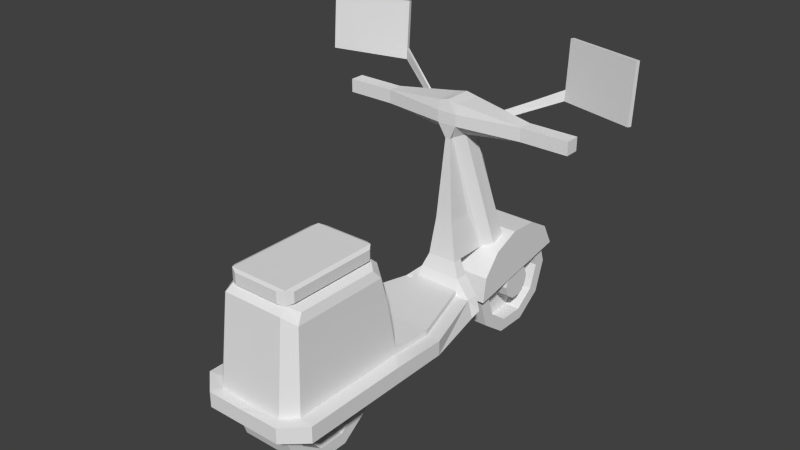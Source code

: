 # Source: player2.blend  (saved by Blender 2.78.0; exported with 4.5.12 LTS)
import bpy
from mathutils import Matrix  # noqa: F401  (used for matrix-valued properties, if any)

bpy.ops.wm.read_factory_settings(use_empty=True)
scene = bpy.context.scene
scene.name = 'Scene'

# ---- collections
col_collection_2 = bpy.data.collections.new('Collection 2'); scene.collection.children.link(col_collection_2)

# ---- world
world_world = bpy.data.worlds.new('World'); scene.world = world_world
world_world.color = (0.05088, 0.05088, 0.05088)
world_world.use_sun_shadow = False
world_world.sun_shadow_jitter_overblur = 0.0
world_world.cycles.sampling_method = 'NONE'
world_world.cycles.sample_map_resolution = 256

# ---- meshes
me_cube = bpy.data.meshes.new('Cube')
me_cube.from_pydata([(-0.5049, 0.9241, 3.362), (0.0, 0.9241, 3.362), (-0.5049, 0.3522, 3.176), (0.0, 0.3522, 3.176), (-0.5049, -0.001221, 2.689), (0.0, -0.001221, 2.689), (-0.5049, -0.001221, 2.088), (0.0, -0.001221, 2.088), (-0.5049, 0.3522, 1.602), (0.0, 0.3522, 1.602), (-0.5049, 0.9241, 1.416), (0.0, 0.9241, 1.416), (-0.5049, 1.615, 1.602), (0.0, 1.54, 1.602), (-0.5049, 2.095, 2.088), (0.0, 2.064, 2.088), (-0.5049, 2.104, 2.689), (0.0, 2.071, 2.689), (-0.5049, 1.624, 3.176), (0.0, 1.558, 3.176), (-0.5049, 0.9241, 3.13), (-0.5049, 0.4884, 2.988), (-0.5049, 0.2191, 2.618), (-0.5049, 0.2191, 2.16), (-0.5049, 0.4884, 1.789), (-0.5049, 0.9241, 1.647), (-0.5049, 1.391, 1.789), (-0.5049, 1.801, 2.16), (-0.5049, 1.805, 2.618), (-0.5049, 1.408, 2.988), (-0.2296, 0.9241, 3.13), (-0.2296, 0.4884, 2.988), (-0.2296, 0.2191, 2.618), (-0.2296, 0.2191, 2.16), (-0.2296, 0.4884, 1.789), (-0.2296, 0.9241, 1.647), (-0.2296, 1.369, 1.789), (-0.2296, 1.735, 2.16), (-0.2296, 1.739, 2.618), (-0.2296, 1.379, 2.988), (-0.2296, 0.9241, 2.699), (-0.2296, 0.7414, 2.64), (-0.2296, 0.6285, 2.485), (-0.2296, 0.6285, 2.293), (-0.2296, 0.7414, 2.137), (-0.2296, 0.9241, 2.078), (-0.2296, 1.107, 2.137), (-0.2296, 1.22, 2.293), (-0.2296, 1.22, 2.485), (-0.2296, 1.107, 2.64), (-0.5812, 0.9241, 2.699), (-0.5812, 0.7414, 2.64), (-0.5812, 0.6285, 2.485), (-0.5812, 0.6285, 2.293), (-0.5812, 0.7414, 2.137), (-0.5812, 0.9241, 2.078), (-0.5812, 1.107, 2.137), (-0.5812, 1.232, 2.293), (-0.5812, 1.233, 2.485), (-0.5812, 1.107, 2.64), (-0.5049, 0.9265, -1.416), (0.0, 0.9265, -1.416), (-0.5049, 0.3547, -1.602), (0.0, 0.3547, -1.602), (-0.5049, 0.00122, -2.088), (0.0, 0.00122, -2.088), (-0.5049, 0.00122, -2.689), (0.0, 0.00122, -2.689), (-0.5049, 0.3547, -3.176), (0.0, 0.3547, -3.176), (-0.5049, 0.9265, -3.362), (0.0, 0.9265, -3.362), (-0.5049, 1.498, -3.176), (0.0, 1.498, -3.176), (-0.5049, 1.852, -2.689), (0.0, 1.852, -2.689), (-0.5049, 1.852, -2.088), (0.0, 1.852, -2.088), (-0.5049, 1.498, -1.602), (0.0, 1.498, -1.602), (-0.5049, 0.9265, -1.647), (-0.5049, 0.4908, -1.789), (-0.5049, 0.2215, -2.16), (-0.5049, 0.2215, -2.618), (-0.5049, 0.4908, -2.988), (-0.5049, 0.9265, -3.13), (-0.5049, 1.362, -2.988), (-0.5049, 1.632, -2.618), (-0.5049, 1.632, -2.16), (-0.5049, 1.362, -1.789), (-0.2296, 0.9265, -1.647), (-0.2296, 0.4908, -1.789), (-0.2296, 0.2215, -2.16), (-0.2296, 0.2215, -2.618), (-0.2296, 0.4908, -2.988), (-0.2296, 0.9265, -3.13), (-0.2296, 1.362, -2.988), (-0.2296, 1.632, -2.618), (-0.2296, 1.632, -2.16), (-0.2296, 1.362, -1.789), (-0.2296, 0.9265, -2.078), (-0.2296, 0.7439, -2.137), (-0.2296, 0.631, -2.293), (-0.2296, 0.631, -2.485), (-0.2296, 0.7439, -2.64), (-0.2296, 0.9265, -2.699), (-0.2296, 1.109, -2.64), (-0.2296, 1.222, -2.485), (-0.2296, 1.222, -2.293), (-0.2296, 1.109, -2.137), (-0.5812, 0.9265, -2.078), (-0.5812, 0.7439, -2.137), (-0.5812, 0.631, -2.293), (-0.5812, 0.631, -2.485), (-0.5812, 0.7439, -2.64), (-0.5812, 0.9265, -2.699), (-0.5812, 1.109, -2.64), (-0.5812, 1.222, -2.485), (-0.5812, 1.222, -2.293), (-0.5812, 1.109, -2.137), (-0.6245, 1.343, -3.368), (0.0, 1.343, -3.368), (-0.6245, 0.9833, -1.325), (0.0, 0.9833, -1.325), (-0.6245, 1.438, -1.386), (0.0, 1.438, -1.386), (-0.6245, 1.819, -1.704), (0.0, 1.819, -1.704), (-0.6245, 2.024, -2.194), (0.0, 2.024, -2.194), (-0.6245, 1.999, -2.725), (0.0, 1.999, -2.725), (-0.6245, 1.75, -3.155), (0.0, 1.75, -3.155), (-0.268, 1.819, -1.704), (-0.6245, 1.922, -1.949), (-0.4461, 1.973, -2.072), (-0.3011, 2.024, -2.194), (-0.4461, 1.922, -1.949), (0.0, 4.418, -1.011), (0.0, 4.029, -1.604), (-0.04375, 3.959, -1.117), (-0.1484, 4.029, -1.604), (-0.4461, 1.87, -1.827), (-0.2219, 4.03, -1.481), (-0.2219, 4.03, -1.236), (-0.1592, 2.524, -1.428), (0.0, 1.819, -1.121), (-0.268, 1.819, -1.121), (0.0, 3.241, 2.391), (0.0, 2.994, 1.448), (-0.1592, 2.524, -1.121), (-0.1592, 2.524, -0.9867), (-0.04375, 3.959, -1.042), (-0.268, 1.819, -0.951), (0.0, 1.819, -0.951), (0.0, 3.959, -1.042), (0.0, 1.076, -0.963), (-0.8022, 1.076, -0.963), (-0.8022, 1.024, -0.7584), (0.0, 1.024, -0.7584), (0.0, 1.554, -1.121), (0.0, 1.289, -1.053), (0.0, 1.554, -0.8946), (-0.3805, 1.554, -0.8946), (-0.6654, 1.289, -0.8271), (-0.3805, 1.554, -1.121), (-0.6654, 1.289, -1.053), (-1.058, 1.024, 0.455), (0.0, 1.024, 0.455), (-1.058, 1.289, 0.455), (-1.058, 1.024, 1.46), (-1.058, 1.316, 1.46), (0.0, 1.024, 1.46), (-1.058, 1.024, 3.336), (0.0, 1.291, 3.504), (-1.058, 1.312, 3.336), (0.0, 1.024, 3.336), (-0.6818, 1.024, 3.67), (0.0, 1.289, 3.67), (-0.6818, 1.293, 3.67), (0.0, 1.024, 3.67), (-0.8024, 1.327, 1.217), (-0.8071, 1.326, 3.301), (-1.058, 1.316, 2.398), (-0.8071, 1.329, 2.398), (0.0, 2.89, 1.336), (0.0, 2.89, 3.336), (-0.7342, 2.749, 1.46), (0.0, 1.927, 1.085), (-0.7342, 2.749, 2.398), (-0.5819, 1.312, 3.504), (-0.5454, 2.89, 1.336), (-0.5454, 2.89, 3.336), (-0.7683, 1.874, 1.257), (-0.8071, 1.326, 3.301), (-0.7342, 2.749, 3.184), (0.0, 3.241, 1.448), (-0.5226, 3.241, 1.448), (-0.4093, 1.289, -0.8271), (-0.8024, 1.289, 0.455), (0.0, 1.38, -0.829), (0.0, 1.38, 0.4531), (0.0, 1.383, 1.015), (-0.8006, 1.418, 1.219), (-0.5801, 1.403, 1.015), (-0.4075, 1.38, -0.829), (-0.8006, 1.38, 0.4531), (0.0, 2.994, 1.448), (0.0, 2.994, 3.198), (-0.685, 2.903, 1.584), (-0.685, 2.903, 2.391), (-0.5226, 2.994, 1.448), (-0.5226, 2.994, 3.198), (-0.685, 2.903, 3.067), (-0.5637, 1.937, 1.085), (-0.5545, 2.419, 1.184), (0.0, 2.414, 1.184), (-0.7513, 2.317, 1.348), (0.0, 2.524, -0.9867), (0.0, 3.241, 3.198), (-0.5226, 3.241, 1.448), (-0.5226, 2.994, 1.448), (-0.5226, 2.994, 3.198), (0.0, 2.994, 1.448), (0.0, 2.994, 1.448), (0.0, 2.994, 3.198), (-0.5226, 2.994, 1.448), (-0.5226, 2.994, 3.198), (0.0, 3.217, 1.389), (0.0, 2.994, 3.198), (-0.5226, 2.994, 1.448), (-0.5226, 2.994, 3.198), (0.0, 2.994, 1.448), (0.0, 2.994, 3.198), (-0.5226, 2.994, 1.448), (-0.5226, 2.994, 3.198), (-0.5226, 3.241, 3.198), (0.0, 2.994, 3.198), (-0.5226, 2.994, 1.448), (-0.5226, 2.994, 3.198), (-0.5226, 3.241, 3.198), (-0.4055, 3.217, 1.389), (0.0, 3.217, 3.257), (-0.5924, 3.209, 1.546), (-0.5924, 3.026, 1.546), (-0.5924, 3.026, 3.1), (0.0, 3.018, 1.389), (-0.5924, 3.209, 3.1), (0.0, 3.018, 3.257), (-0.4055, 3.018, 1.389), (-0.4055, 3.018, 3.257), (-0.4055, 3.217, 3.257), (0.0, 4.215, -1.011), (0.0, 4.215, -1.532), (-0.1731, 4.215, -1.011), (-0.2062, 4.215, -1.532), (-1.303, 4.209, -1.415), (-1.303, 4.209, -1.161), (0.0, 4.418, -1.532), (-0.1731, 4.418, -1.011), (-0.2062, 4.418, -1.532), (-1.303, 4.443, -1.415), (-1.303, 4.443, -1.161), (0.0, 4.63, -1.045), (0.0, 4.63, -1.532), (-0.1731, 4.59, -1.048), (-0.2062, 4.59, -1.529), (-2.153, 4.209, -1.415), (-2.153, 4.209, -1.161), (-2.153, 4.443, -1.415), (-2.153, 4.443, -1.161), (-0.8016, 1.403, 1.015), (-0.8016, 1.308, 1.015), (-1.06, 1.308, 1.015), (-2.898, 4.744, -1.549), (-2.914, 4.736, -1.621), (-1.593, 4.711, -1.997), (-1.577, 4.719, -1.925), (-2.898, 5.736, -1.616), (-2.914, 5.728, -1.689), (-1.593, 5.703, -2.064), (-1.577, 5.711, -1.992), (-0.5931, 4.261, -1.473), (-0.5725, 4.269, -1.407), (-1.577, 4.903, -1.933), (-1.593, 4.891, -2.007), (-0.5518, 4.395, -1.45), (-0.5946, 4.404, -1.437), (-2.801, 4.815, -1.581), (-1.673, 4.793, -1.902), (-2.801, 5.662, -1.639), (-1.673, 5.641, -1.96)], [], [(4, 22, 23, 24, 8, 6), (103, 104, 105, 106, 96, 95, 94, 93, 92, 91, 90, 99, 109, 100, 101, 102), (37, 47, 48, 49, 39, 38), (27, 28, 29, 20, 21, 22, 4, 2, 0, 18, 16, 14, 12, 10, 8, 24, 25, 26), (0, 2, 3, 1), (2, 4, 5, 3), (4, 6, 7, 5), (6, 8, 9, 7), (8, 10, 11, 9), (10, 12, 13, 11), (12, 14, 15, 13), (14, 16, 17, 15), (18, 0, 1, 19), (16, 18, 19, 17), (29, 39, 30, 20), (28, 38, 39, 29), (27, 37, 38, 28), (26, 36, 37, 27), (25, 35, 36, 26), (24, 34, 35, 25), (23, 33, 34, 24), (22, 32, 33, 23), (21, 31, 32, 22), (20, 30, 31, 21), (49, 59, 50, 40), (50, 59, 58, 57, 56, 55, 54, 53, 52, 51), (48, 58, 59, 49), (47, 57, 58, 48), (46, 56, 57, 47), (45, 55, 56, 46), (44, 54, 55, 45), (43, 53, 54, 44), (42, 52, 53, 43), (41, 51, 52, 42), (40, 50, 51, 41), (60, 62, 63, 61), (62, 64, 65, 63), (64, 66, 67, 65), (66, 68, 69, 67), (68, 70, 71, 69), (70, 72, 73, 71), (72, 74, 75, 73), (74, 76, 77, 75), (78, 60, 61, 79), (76, 78, 79, 77), (89, 99, 90, 80), (42, 43, 44, 45, 46, 47, 37, 36, 35, 34, 33, 32, 31, 30, 39, 49, 40, 41), (84, 85, 86, 72, 70, 68, 66, 83), (88, 98, 99, 89), (87, 97, 98, 88), (86, 96, 97, 87), (85, 95, 96, 86), (84, 94, 95, 85), (83, 93, 94, 84), (82, 92, 93, 83), (81, 91, 92, 82), (80, 90, 91, 81), (109, 119, 110, 100), (107, 108, 109, 99, 98, 97, 96, 106), (88, 89, 80, 81, 82, 83, 66, 64, 62, 60, 78, 76, 74, 72, 86, 87), (110, 119, 118, 117, 116, 115, 114, 113, 112, 111), (108, 118, 119, 109), (107, 117, 118, 108), (106, 116, 117, 107), (105, 115, 116, 106), (104, 114, 115, 105), (103, 113, 114, 104), (102, 112, 113, 103), (101, 111, 112, 102), (100, 110, 111, 101), (122, 123, 125, 124), (124, 125, 127, 134, 126), (128, 137, 129, 131, 130), (132, 133, 121, 120), (130, 131, 133, 132), (120, 122, 124, 126, 135, 128, 130, 132), (135, 138, 136, 137, 128), (126, 134, 143, 138, 135), (211, 214, 213, 212, 210), (261, 262, 267), (145, 141, 255, 258), (129, 137, 142, 140), (146, 134, 148, 151), (233, 239, 250, 247), (146, 141, 145, 143, 134), (208, 212, 227, 225), (199, 165, 170, 200), (213, 209, 226, 228), (134, 127, 147, 148), (255, 141, 153), (151, 148, 154, 152), (158, 157, 160, 159), (165, 167, 158, 159), (167, 162, 157, 158), (163, 164, 206, 201), (152, 154, 155, 219), (154, 148, 166, 164), (164, 166, 167, 165), (148, 147, 161, 166), (166, 161, 162, 167), (165, 159, 168, 170), (159, 160, 169, 168), (170, 168, 171, 172, 274), (168, 169, 173, 171), (185, 184, 176, 183), (171, 173, 177, 174), (172, 171, 174, 176, 184), (175, 191, 195, 176, 180, 179), (174, 177, 181, 178), (176, 174, 178, 180), (180, 178, 181, 179), (182, 172, 184, 185), (185, 183, 195, 196, 190, 188, 218, 194, 204, 182), (192, 188, 210, 212), (191, 175, 187, 193), (216, 218, 188, 192), (196, 193, 213, 214), (195, 191, 193, 196), (217, 216, 192, 186), (154, 164, 163, 155), (206, 164, 165, 199), (172, 182, 273, 274), (199, 200, 207, 206), (201, 206, 207, 202), (202, 207, 205, 203), (188, 190, 196, 214, 211, 210), (212, 213, 228, 227), (193, 187, 209, 213), (186, 192, 212, 208), (194, 215, 205, 204), (189, 203, 205, 215), (215, 194, 218, 216), (189, 215, 216, 217), (152, 219, 156, 153), (141, 146, 151), (144, 142, 137, 136), (141, 151, 152, 153), (240, 238, 249, 251), (225, 227, 231, 150), (228, 226, 230, 232), (227, 228, 232, 231), (150, 231, 235, 224), (232, 230, 234, 236), (231, 232, 236, 235), (224, 235, 239, 233), (236, 234, 238, 240), (235, 236, 240, 239), (239, 198, 242, 250), (241, 220, 149, 197, 198), (241, 198, 221, 237), (239, 240, 223, 222), (198, 239, 222, 221), (240, 241, 237, 223), (247, 250, 242, 229), (246, 248, 244, 245), (251, 249, 243, 252), (222, 223, 246, 245), (237, 221, 244, 248), (221, 222, 245, 244), (223, 237, 248, 246), (220, 241, 252, 243), (198, 197, 229, 242), (241, 240, 251, 252), (145, 144, 136, 138, 143), (267, 262, 263, 266), (258, 255, 260, 263), (142, 144, 257, 256), (140, 142, 256, 254), (253, 255, 153, 156), (263, 260, 266), (262, 257, 268, 270), (256, 257, 262, 261), (254, 256, 261, 259), (255, 253, 139, 260), (266, 264, 265, 267), (269, 271, 270, 268), (259, 261, 267, 265), (260, 139, 264, 266), (257, 258, 269, 268), (270, 271, 263, 262), (145, 258, 257, 144), (258, 263, 271, 269), (273, 272, 207, 200), (273, 182, 204, 272), (205, 272, 204), (207, 272, 205), (170, 274, 273, 200), (279, 280, 276, 275), (280, 281, 277, 276), (281, 282, 278, 277), (275, 278, 290, 289), (275, 276, 277, 278), (282, 281, 280, 279), (288, 287, 286, 285), (286, 287, 283, 277), (288, 285, 278, 284), (285, 286, 277, 278), (278, 277, 283, 284), (292, 291, 289, 290), (282, 279, 291, 292), (278, 282, 292, 290), (279, 275, 289, 291)])
_uv = me_cube.uv_layers.new(name='UVMap')
_uv.uv.foreach_set('vector', [0.8821, 0.7792, 0.8896, 0.774, 0.8924, 0.7922, 0.8874, 0.8088, 0.8811, 0.8037, 0.8858, 0.7918, 0.4102, 0.7744, 0.4147, 0.7809, 0.422, 0.7834, 0.4292, 0.7809, 0.4393, 0.7955, 0.422, 0.8014, 0.4046, 0.7955, 0.3939, 0.78, 0.3939, 0.7608, 0.4046, 0.7453, 0.422, 0.7394, 0.4393, 0.7453, 0.4292, 0.7599, 0.422, 0.7574, 0.4147, 0.7599, 0.4102, 0.7664, 0.3832, 0.7335, 0.3732, 0.719, 0.3777, 0.7125, 0.3777, 0.7045, 0.3939, 0.6989, 0.3939, 0.718, 0.8435, 0.8075, 0.8376, 0.792, 0.842, 0.7756, 0.8556, 0.7645, 0.8738, 0.7637, 0.8896, 0.774, 0.8821, 0.7792, 0.8712, 0.7713, 0.858, 0.7718, 0.848, 0.7798, 0.8447, 0.792, 0.849, 0.8035, 0.859, 0.8103, 0.8709, 0.8106, 0.8811, 0.8037, 0.8874, 0.8088, 0.8724, 0.8162, 0.8567, 0.8166, 0.858, 0.7718, 0.8712, 0.7713, 0.8677, 0.7847, 0.8631, 0.7844, 0.8712, 0.7713, 0.8821, 0.7792, 0.8712, 0.7877, 0.8677, 0.7847, 0.8821, 0.7792, 0.8858, 0.7918, 0.8722, 0.7921, 0.8712, 0.7877, 0.8858, 0.7918, 0.8811, 0.8037, 0.8704, 0.7962, 0.8722, 0.7921, 0.8811, 0.8037, 0.8709, 0.8106, 0.8666, 0.7985, 0.8704, 0.7962, 0.8709, 0.8106, 0.859, 0.8103, 0.8622, 0.7982, 0.8666, 0.7985, 0.859, 0.8103, 0.849, 0.8035, 0.8588, 0.7954, 0.8622, 0.7982, 0.849, 0.8035, 0.8447, 0.792, 0.8577, 0.7911, 0.8588, 0.7954, 0.848, 0.7798, 0.858, 0.7718, 0.8631, 0.7844, 0.8594, 0.7869, 0.8447, 0.792, 0.848, 0.7798, 0.8594, 0.7869, 0.8577, 0.7911, 0.842, 0.7756, 0.8338, 0.7704, 0.8519, 0.7551, 0.8556, 0.7645, 0.8376, 0.792, 0.8283, 0.7926, 0.8338, 0.7704, 0.842, 0.7756, 0.8435, 0.8075, 0.8364, 0.8132, 0.8283, 0.7926, 0.8376, 0.792, 0.8567, 0.8166, 0.8542, 0.825, 0.8364, 0.8132, 0.8435, 0.8075, 0.8724, 0.8162, 0.8749, 0.825, 0.8542, 0.825, 0.8567, 0.8166, 0.8874, 0.8088, 0.8946, 0.8149, 0.8749, 0.825, 0.8724, 0.8162, 0.8924, 0.7922, 0.9026, 0.7927, 0.8946, 0.8149, 0.8874, 0.8088, 0.8896, 0.774, 0.8985, 0.7682, 0.9026, 0.7927, 0.8924, 0.7922, 0.8738, 0.7637, 0.8766, 0.7534, 0.8985, 0.7682, 0.8896, 0.774, 0.8556, 0.7645, 0.8519, 0.7551, 0.8766, 0.7534, 0.8738, 0.7637, 0.4158, 0.8159, 0.4049, 0.8159, 0.4049, 0.8094, 0.4158, 0.8094, 0.469, 0.701, 0.4617, 0.7035, 0.4545, 0.701, 0.45, 0.6945, 0.45, 0.6865, 0.4545, 0.68, 0.4617, 0.6775, 0.469, 0.68, 0.4735, 0.6865, 0.4735, 0.6945, 0.3706, 0.8159, 0.3815, 0.8159, 0.3815, 0.8224, 0.3706, 0.8224, 0.3706, 0.8079, 0.3815, 0.8079, 0.3815, 0.8159, 0.3706, 0.8159, 0.3706, 0.8014, 0.3815, 0.8014, 0.3815, 0.8079, 0.3706, 0.8079, 0.4609, 0.8088, 0.45, 0.8088, 0.45, 0.8024, 0.4609, 0.8024, 0.4609, 0.8169, 0.45, 0.8169, 0.45, 0.8088, 0.4609, 0.8088, 0.3597, 0.8079, 0.3488, 0.8079, 0.3488, 0.8014, 0.3597, 0.8014, 0.3597, 0.8159, 0.3488, 0.8159, 0.3488, 0.8079, 0.3597, 0.8079, 0.3597, 0.8224, 0.3488, 0.8224, 0.3488, 0.8159, 0.3597, 0.8159, 0.4158, 0.8094, 0.4049, 0.8094, 0.4049, 0.8014, 0.4158, 0.8014, 0.8483, 0.6977, 0.8581, 0.6922, 0.8613, 0.7038, 0.8574, 0.7056, 0.8581, 0.6922, 0.8698, 0.6927, 0.8656, 0.7045, 0.8613, 0.7038, 0.8698, 0.6927, 0.8794, 0.7001, 0.8687, 0.7076, 0.8656, 0.7045, 0.8794, 0.7001, 0.8831, 0.7124, 0.8694, 0.712, 0.8687, 0.7076, 0.8831, 0.7124, 0.8785, 0.725, 0.8673, 0.7161, 0.8694, 0.712, 0.8785, 0.725, 0.8664, 0.7321, 0.8631, 0.718, 0.8673, 0.7161, 0.8664, 0.7321, 0.8528, 0.7296, 0.8586, 0.717, 0.8631, 0.718, 0.8528, 0.7296, 0.8443, 0.7199, 0.8557, 0.7136, 0.8586, 0.717, 0.8431, 0.7078, 0.8483, 0.6977, 0.8574, 0.7056, 0.8553, 0.7093, 0.8443, 0.7199, 0.8431, 0.7078, 0.8553, 0.7093, 0.8557, 0.7136, 0.8367, 0.7068, 0.8283, 0.7049, 0.8385, 0.6885, 0.8445, 0.6941, 0.3586, 0.698, 0.3542, 0.7045, 0.3542, 0.7125, 0.3586, 0.719, 0.3659, 0.7215, 0.3732, 0.719, 0.3832, 0.7335, 0.3659, 0.7394, 0.3486, 0.7335, 0.3379, 0.718, 0.3379, 0.6989, 0.3486, 0.6834, 0.3659, 0.6775, 0.3832, 0.6834, 0.3939, 0.6989, 0.3777, 0.7045, 0.3732, 0.698, 0.3659, 0.6955, 0.8908, 0.7129, 0.8848, 0.7306, 0.8682, 0.742, 0.8664, 0.7321, 0.8785, 0.725, 0.8831, 0.7124, 0.8794, 0.7001, 0.8855, 0.6963, 0.8377, 0.723, 0.8287, 0.7266, 0.8283, 0.7049, 0.8367, 0.7068, 0.849, 0.7369, 0.8434, 0.7462, 0.8287, 0.7266, 0.8377, 0.723, 0.8682, 0.742, 0.8702, 0.7534, 0.8434, 0.7462, 0.849, 0.7369, 0.8848, 0.7306, 0.8936, 0.7374, 0.8702, 0.7534, 0.8682, 0.742, 0.8908, 0.7129, 0.9011, 0.7129, 0.8936, 0.7374, 0.8848, 0.7306, 0.8855, 0.6963, 0.8932, 0.6906, 0.9011, 0.7129, 0.8908, 0.7129, 0.8723, 0.6865, 0.8751, 0.678, 0.8932, 0.6906, 0.8855, 0.6963, 0.8568, 0.686, 0.8546, 0.678, 0.8751, 0.678, 0.8723, 0.6865, 0.8445, 0.6941, 0.8385, 0.6885, 0.8546, 0.678, 0.8568, 0.686, 0.4827, 0.8169, 0.4718, 0.8169, 0.4718, 0.8104, 0.4827, 0.8104, 0.4337, 0.7744, 0.4337, 0.7664, 0.4292, 0.7599, 0.4393, 0.7453, 0.45, 0.7608, 0.45, 0.78, 0.4393, 0.7955, 0.4292, 0.7809, 0.8377, 0.723, 0.8367, 0.7068, 0.8445, 0.6941, 0.8568, 0.686, 0.8723, 0.6865, 0.8855, 0.6963, 0.8794, 0.7001, 0.8698, 0.6927, 0.8581, 0.6922, 0.8483, 0.6977, 0.8431, 0.7078, 0.8443, 0.7199, 0.8528, 0.7296, 0.8664, 0.7321, 0.8682, 0.742, 0.849, 0.7369, 0.4617, 0.7294, 0.469, 0.7319, 0.4735, 0.7384, 0.4735, 0.7464, 0.469, 0.7529, 0.4617, 0.7554, 0.4545, 0.7529, 0.45, 0.7464, 0.45, 0.7384, 0.4545, 0.7319, 0.45, 0.7959, 0.4609, 0.7959, 0.4609, 0.8024, 0.45, 0.8024, 0.45, 0.7878, 0.4609, 0.7878, 0.4609, 0.7959, 0.45, 0.7959, 0.45, 0.7814, 0.4609, 0.7814, 0.4609, 0.7878, 0.45, 0.7878, 0.4376, 0.8079, 0.4267, 0.8079, 0.4267, 0.8014, 0.4376, 0.8014, 0.4376, 0.8159, 0.4267, 0.8159, 0.4267, 0.8079, 0.4376, 0.8079, 0.3925, 0.8079, 0.3815, 0.8079, 0.3815, 0.8014, 0.3925, 0.8014, 0.3925, 0.8159, 0.3815, 0.8159, 0.3815, 0.8079, 0.3925, 0.8079, 0.3925, 0.8224, 0.3815, 0.8224, 0.3815, 0.8159, 0.3925, 0.8159, 0.4827, 0.8104, 0.4718, 0.8104, 0.4718, 0.8024, 0.4827, 0.8024, 0.6993, 0.7359, 0.6866, 0.7361, 0.6865, 0.7263, 0.6992, 0.7261, 0.6796, 0.48, 0.667, 0.4802, 0.6671, 0.4713, 0.6738, 0.4712, 0.6798, 0.4711, 0.7956, 0.4737, 0.7902, 0.4737, 0.783, 0.4737, 0.783, 0.4623, 0.7956, 0.4623, 0.7092, 0.7301, 0.7092, 0.7174, 0.7183, 0.7172, 0.7183, 0.7299, 0.7956, 0.4623, 0.783, 0.4623, 0.7832, 0.4533, 0.7959, 0.4532, 0.7609, 0.7158, 0.7609, 0.7603, 0.7515, 0.7573, 0.7447, 0.7492, 0.7435, 0.7436, 0.7422, 0.7381, 0.7447, 0.727, 0.7515, 0.7188, 0.7958, 0.479, 0.7928, 0.479, 0.7927, 0.4763, 0.7902, 0.4737, 0.7956, 0.4737, 0.7959, 0.4843, 0.7899, 0.4843, 0.7928, 0.4816, 0.7928, 0.479, 0.7958, 0.479, 0.7736, 0.737, 0.7736, 0.7225, 0.7764, 0.7197, 0.7764, 0.7572, 0.7736, 0.7543, 0.7762, 0.4143, 0.7592, 0.4141, 0.7763, 0.4106, 0.6845, 0.4878, 0.6815, 0.4905, 0.6798, 0.4879, 0.6861, 0.4711, 0.7256, 0.8082, 0.682, 0.8082, 0.6974, 0.7313, 0.7256, 0.7313, 0.6912, 0.4691, 0.6749, 0.4676, 0.6805, 0.4564, 0.6941, 0.4632, 0.4573, 0.3999, 0.4573, 0.3709, 0.463, 0.3761, 0.463, 0.3999, 0.7959, 0.4712, 0.7959, 0.4545, 0.7992, 0.4532, 0.7992, 0.4848, 0.796, 0.4857, 0.0, 0.0, 0.0, 0.0, 0.0, 0.0, 0.0, 0.0, 0.7977, 0.7808, 0.7936, 0.7806, 0.7893, 0.754, 0.7934, 0.7543, 0.0, 0.0, 0.0, 0.0, 0.0, 0.0, 0.0, 0.0, 0.7819, 0.4309, 0.7886, 0.4309, 0.7886, 0.4434, 0.7819, 0.4435, 0.7155, 0.4711, 0.7098, 0.4708, 0.7105, 0.4694, 0.7655, 0.7504, 0.7564, 0.7151, 0.7777, 0.7142, 0.7824, 0.7497, 0.7223, 0.6954, 0.7372, 0.6954, 0.7372, 0.6996, 0.7224, 0.6996, 0.6774, 0.78, 0.6754, 0.7842, 0.6721, 0.7805, 0.6731, 0.7763, 0.7414, 0.8016, 0.7414, 0.8143, 0.7372, 0.8142, 0.7372, 0.7993, 0.6845, 0.7712, 0.7336, 0.7758, 0.7307, 0.785, 0.679, 0.7801, 0.7406, 0.7266, 0.7307, 0.7616, 0.6924, 0.758, 0.7127, 0.724, 0.7777, 0.7142, 0.7564, 0.7151, 0.7528, 0.7013, 0.7813, 0.7002, 0.7813, 0.7002, 0.7528, 0.7013, 0.7574, 0.686, 0.7859, 0.6848, 0.751, 0.4749, 0.751, 0.4816, 0.7454, 0.4815, 0.7454, 0.473, 0.7467, 0.8063, 0.7467, 0.8144, 0.7414, 0.8143, 0.7414, 0.8016, 0.6774, 0.78, 0.6731, 0.7763, 0.6837, 0.7539, 0.6885, 0.7563, 0.7224, 0.6996, 0.7372, 0.6996, 0.7372, 0.7244, 0.7183, 0.7244, 0.7259, 0.8096, 0.6806, 0.8096, 0.6806, 0.6865, 0.7304, 0.6865, 0.7291, 0.7411, 0.7183, 0.7244, 0.7372, 0.7244, 0.7372, 0.7449, 0.7183, 0.7449, 0.7963, 0.7148, 0.7923, 0.7145, 0.7937, 0.6954, 0.7977, 0.6964, 0.7183, 0.7449, 0.7372, 0.7449, 0.7372, 0.7831, 0.7183, 0.7832, 0.6981, 0.7381, 0.6928, 0.7355, 0.7098, 0.7012, 0.7151, 0.7038, 0.7066, 0.721, 0.7883, 0.7471, 0.7852, 0.7581, 0.7883, 0.7626, 0.7865, 0.7663, 0.7815, 0.7587, 0.785, 0.7462, 0.7183, 0.7832, 0.7372, 0.7831, 0.7372, 0.7899, 0.7243, 0.79, 0.7151, 0.7038, 0.7098, 0.7012, 0.7134, 0.6954, 0.7183, 0.6978, 0.7521, 0.7993, 0.7576, 0.7993, 0.7575, 0.8123, 0.7521, 0.8123, 0.7948, 0.736, 0.7909, 0.7336, 0.7923, 0.7145, 0.7963, 0.7148, 0.7714, 0.3861, 0.7715, 0.4055, 0.7715, 0.4055, 0.741, 0.403, 0.741, 0.3861, 0.741, 0.366, 0.7503, 0.3636, 0.7598, 0.3617, 0.7696, 0.3608, 0.7715, 0.3638, 0.7123, 0.7266, 0.7156, 0.7293, 0.7122, 0.732, 0.71, 0.729, 0.771, 0.4536, 0.783, 0.4532, 0.783, 0.4877, 0.7716, 0.4877, 0.7224, 0.7234, 0.7249, 0.7269, 0.7156, 0.7293, 0.7123, 0.7266, 0.7156, 0.7663, 0.7123, 0.7695, 0.71, 0.7665, 0.7122, 0.7638, 0.7461, 0.7688, 0.746, 0.7731, 0.7123, 0.7695, 0.7156, 0.7663, 0.7592, 0.4755, 0.7707, 0.4757, 0.7707, 0.486, 0.7594, 0.486, 0.7307, 0.7616, 0.7336, 0.7758, 0.6845, 0.7712, 0.6924, 0.758, 0.7307, 0.785, 0.7336, 0.7758, 0.7528, 0.7917, 0.7283, 0.7894, 0.7305, 0.6865, 0.7648, 0.7162, 0.7649, 0.741, 0.7304, 0.7411, 0.7865, 0.4897, 0.7827, 0.4138, 0.7965, 0.4138, 0.8003, 0.4898, 0.7826, 0.4807, 0.7188, 0.4807, 0.6724, 0.4063, 0.7827, 0.4063, 0.7505, 0.3819, 0.7505, 0.4657, 0.6787, 0.4459, 0.6788, 0.3819, 0.7156, 0.7293, 0.7156, 0.7494, 0.7156, 0.7663, 0.7122, 0.7638, 0.7122, 0.7493, 0.7122, 0.732, 0.0, 0.0, 0.0, 0.0, 0.0, 0.0, 0.0, 0.0, 0.771, 0.6954, 0.771, 0.6841, 0.774, 0.684, 0.774, 0.695, 0.7457, 0.6793, 0.757, 0.6793, 0.7568, 0.6818, 0.7458, 0.6818, 0.7686, 0.6915, 0.7992, 0.6865, 0.7992, 0.7524, 0.7649, 0.7475, 0.7592, 0.465, 0.7591, 0.4532, 0.771, 0.4537, 0.7708, 0.4652, 0.7327, 0.7212, 0.7344, 0.7249, 0.7249, 0.7269, 0.7224, 0.7234, 0.7592, 0.465, 0.7708, 0.4652, 0.7707, 0.4757, 0.7592, 0.4755, 0.7406, 0.7266, 0.7127, 0.724, 0.736, 0.6848, 0.7528, 0.6864, 0.7098, 0.4708, 0.6912, 0.4691, 0.6941, 0.4632, 0.7192, 0.4894, 0.7167, 0.4885, 0.7155, 0.4563, 0.7184, 0.456, 0.7764, 0.7907, 0.7655, 0.7504, 0.7824, 0.7497, 0.7859, 0.7903, 0.4615, 0.3999, 0.4615, 0.4288, 0.4573, 0.4288, 0.4573, 0.405, 0.0, 0.0, 0.0, 0.0, 0.0, 0.0, 0.0, 0.0, 0.0, 0.0, 0.0, 0.0, 0.0, 0.0, 0.0, 0.0, 0.0, 0.0, 0.0, 0.0, 0.0, 0.0, 0.0, 0.0, 0.0, 0.0, 0.0, 0.0, 0.0, 0.0, 0.0, 0.0, 0.0, 0.0, 0.0, 0.0, 0.0, 0.0, 0.0, 0.0, 0.0, 0.0, 0.0, 0.0, 0.0, 0.0, 0.0, 0.0, 0.0, 0.0, 0.0, 0.0, 0.0, 0.0, 0.0, 0.0, 0.0, 0.0, 0.0, 0.0, 0.0, 0.0, 0.0, 0.0, 0.0, 0.0, 0.0, 0.0, 0.0, 0.0, 0.0, 0.0, 0.4471, 0.4165, 0.425, 0.4165, 0.4271, 0.411, 0.445, 0.411, 0.4028, 0.4734, 0.3573, 0.4734, 0.3573, 0.4277, 0.3573, 0.3743, 0.4028, 0.3743, 0.0, 0.0, 0.0, 0.0, 0.0, 0.0, 0.0, 0.0, 0.0, 0.0, 0.0, 0.0, 0.0, 0.0, 0.0, 0.0, 0.3573, 0.3709, 0.3573, 0.3709, 0.3573, 0.3709, 0.3573, 0.3709, 0.3573, 0.3709, 0.3573, 0.3709, 0.3573, 0.3709, 0.3573, 0.3709, 0.445, 0.3996, 0.445, 0.411, 0.4271, 0.411, 0.4271, 0.3996, 0.4057, 0.3709, 0.4221, 0.3709, 0.4221, 0.4481, 0.4057, 0.4481, 0.4271, 0.3937, 0.4271, 0.3709, 0.445, 0.3709, 0.445, 0.3937, 0.4573, 0.3709, 0.4573, 0.4631, 0.4524, 0.4573, 0.4524, 0.3754, 0.4524, 0.3709, 0.4524, 0.47, 0.4471, 0.4645, 0.4471, 0.3765, 0.425, 0.4544, 0.4028, 0.4544, 0.4057, 0.4481, 0.4221, 0.4481, 0.425, 0.4304, 0.425, 0.4165, 0.4322, 0.4183, 0.4322, 0.4286, 0.3573, 0.4734, 0.4028, 0.4734, 0.395, 0.4767, 0.3576, 0.4767, 0.4028, 0.3743, 0.3573, 0.3743, 0.3576, 0.3709, 0.395, 0.3709, 0.4471, 0.3996, 0.425, 0.3996, 0.4271, 0.3937, 0.445, 0.3937, 0.7241, 0.4912, 0.7192, 0.4894, 0.7184, 0.456, 0.7213, 0.4559, 0.7241, 0.4558, 0.7242, 0.4729, 0.7276, 0.4558, 0.7312, 0.4558, 0.7345, 0.4734, 0.7591, 0.4135, 0.742, 0.4178, 0.7412, 0.4135, 0.7585, 0.4102, 0.7771, 0.4227, 0.7758, 0.4225, 0.7591, 0.4174, 0.7761, 0.4186, 0.7256, 0.7313, 0.6974, 0.7313, 0.6916, 0.721, 0.7256, 0.721, 0.7256, 0.7214, 0.7563, 0.7214, 0.7433, 0.7348, 0.7256, 0.7348, 0.7585, 0.4102, 0.7412, 0.4135, 0.7406, 0.4098, 0.7679, 0.6876, 0.7988, 0.6876, 0.7988, 0.7842, 0.7679, 0.7842, 0.7761, 0.4186, 0.7591, 0.4174, 0.7592, 0.4141, 0.7762, 0.4143, 0.7256, 0.721, 0.6916, 0.721, 0.6916, 0.7105, 0.7256, 0.7105, 0.7563, 0.7214, 0.7256, 0.7214, 0.7256, 0.7108, 0.7562, 0.7108, 0.7595, 0.6998, 0.7906, 0.6996, 0.7906, 0.7252, 0.7563, 0.725, 0.7679, 0.8163, 0.737, 0.8163, 0.737, 0.7842, 0.7679, 0.7842, 0.7256, 0.7105, 0.6916, 0.7105, 0.6916, 0.7016, 0.7256, 0.6996, 0.7562, 0.7108, 0.7256, 0.7108, 0.7256, 0.6996, 0.7563, 0.7017, 0.7035, 0.7842, 0.67, 0.7842, 0.67, 0.6876, 0.7035, 0.6876, 0.7035, 0.6876, 0.737, 0.6876, 0.737, 0.7842, 0.7035, 0.7842, 0.6845, 0.4878, 0.6861, 0.4711, 0.6897, 0.4716, 0.6897, 0.4885, 0.737, 0.6876, 0.7679, 0.6876, 0.7679, 0.7842, 0.737, 0.7842, 0.7627, 0.4463, 0.7505, 0.4467, 0.751, 0.382, 0.7627, 0.3819, 0.7875, 0.7784, 0.7883, 0.7535, 0.8038, 0.7524, 0.8038, 0.7775, 0.7875, 0.7852, 0.7649, 0.7716, 0.7875, 0.7524, 0.7505, 0.4657, 0.6787, 0.4658, 0.6787, 0.4459, 0.7307, 0.8096, 0.7304, 0.7411, 0.7649, 0.741, 0.7649, 0.8096, 0.6902, 0.7583, 0.6944, 0.7585, 0.6944, 0.8134, 0.6902, 0.8132, 0.7809, 0.6824, 0.7809, 0.7583, 0.7248, 0.7582, 0.7248, 0.6823, 0.686, 0.7585, 0.6902, 0.7583, 0.6902, 0.8132, 0.686, 0.8134, 0.8076, 0.8136, 0.785, 0.7441, 0.785, 0.7441, 0.8076, 0.8136, 0.8076, 0.8136, 0.8035, 0.8147, 0.7809, 0.7451, 0.785, 0.7441, 0.8076, 0.6826, 0.8118, 0.6823, 0.8118, 0.7562, 0.8076, 0.7564, 0.8095, 0.7583, 0.8112, 0.7564, 0.8112, 0.8255, 0.8076, 0.8231, 0.686, 0.7583, 0.686, 0.8141, 0.6787, 0.8166, 0.6773, 0.7636, 0.6773, 0.7631, 0.6773, 0.8171, 0.6687, 0.8115, 0.6714, 0.7583, 0.0, 0.0, 0.0, 0.0, 0.0, 0.0, 0.0, 0.0, 0.785, 0.7441, 0.7809, 0.7451, 0.8039, 0.6836, 0.8076, 0.6823, 0.7482, 0.4076, 0.7482, 0.4835, 0.692, 0.4836, 0.692, 0.4076, 0.8076, 0.6826, 0.8076, 0.7564, 0.8076, 0.7564, 0.8076, 0.6826, 0.6902, 0.8132, 0.6902, 0.7583, 0.6902, 0.7583, 0.6902, 0.8132, 0.6902, 0.7583, 0.6902, 0.8132, 0.6902, 0.8132, 0.6902, 0.7583])
me_cube.use_remesh_preserve_volume = False
me_cube.use_remesh_preserve_attributes = False
me_cube.use_mirror_vertex_groups = False
me_cube.update()

# ---- objects
ob_policecar = bpy.data.objects.new('PoliceCar', me_cube)

# ---- transforms, parenting, visibility, modifiers, constraints
ob_policecar.location = (-1.326e-06, 0.6142, -0.8981)
ob_policecar.rotation_euler = (1.571, -0.0, 0.0)
ob_policecar.lineart.crease_threshold = 0.0
_m = ob_policecar.modifiers.new('Mirror', 'MIRROR')
_m.use_mirror_merge = False

# ---- collection membership
col_collection_2.objects.link(ob_policecar)

# ---- scene / render settings (as saved in the file)
scene.frame_start = 1; scene.frame_end = 250; scene.frame_set(161)
scene.render.engine = 'BLENDER_EEVEE_NEXT'
scene.render.resolution_percentage = 50
scene.render.dither_intensity = 0.0
scene.cycles.use_denoising = False
scene.cycles.samples = 10
scene.cycles.sampling_pattern = 'TABULATED_SOBOL'
scene.cycles.light_sampling_threshold = 0.0
scene.cycles.use_adaptive_sampling = False
scene.cycles.use_light_tree = False
scene.cycles.blur_glossy = 0.0
scene.cycles.pixel_filter_type = 'GAUSSIAN'
scene.cycles.sample_clamp_indirect = 0.0
scene.view_settings.view_transform = 'Standard'
bpy.context.view_layer.update()

# ---- added for rendering (the .blend has no active camera and no usable light): camera, sun
cam_auto = bpy.data.cameras.new('AutoCamera')
cam_auto.lens = 50.0
cam_auto.sensor_width = 36.0
cam_auto.clip_end = 1000.0
ob_auto_camera = bpy.data.objects.new('AutoCamera', cam_auto)
scene.collection.objects.link(ob_auto_camera)
ob_auto_camera.location = (9.98283, -11.5166, 9.95558)
ob_auto_camera.rotation_euler = (1.09748, -7.21219e-08, 0.694738)
scene.camera = ob_auto_camera
light_auto_sun = bpy.data.lights.new('AutoSun', 'SUN')
light_auto_sun.energy = 3.0
light_auto_sun.angle = 0.0523599
ob_auto_sun = bpy.data.objects.new('AutoSun', light_auto_sun)
scene.collection.objects.link(ob_auto_sun)
ob_auto_sun.rotation_euler = (0.872665, 0.174533, 0.523599)
bpy.context.view_layer.update()
